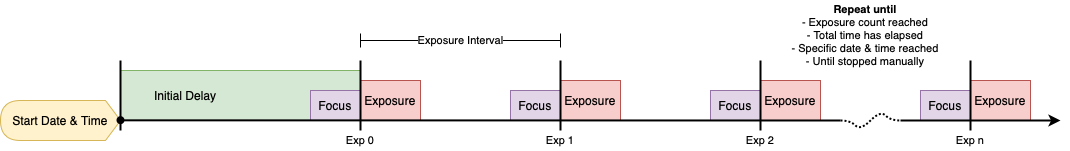

The diagram above was exported from draw.io. Its source (the exported page's mxGraphModel, read from the mxfile embedded in the PNG):
<mxGraphModel dx="1347" dy="1011" grid="1" gridSize="10" guides="1" tooltips="1" connect="1" arrows="1" fold="1" page="1" pageScale="1" pageWidth="850" pageHeight="1100" math="0" shadow="0">
  <root>
    <mxCell id="0" />
    <mxCell id="1" parent="0" />
    <mxCell id="ZWIjzNHw-31sLsBJX434-7" value="Initial Delay" style="shape=trapezoid;perimeter=trapezoidPerimeter;whiteSpace=wrap;html=1;fixedSize=1;size=0;fillColor=#d5e8d4;strokeColor=#82b366;align=left;spacingLeft=32;" vertex="1" parent="1">
      <mxGeometry x="160" y="170" width="240" height="50" as="geometry" />
    </mxCell>
    <mxCell id="ZWIjzNHw-31sLsBJX434-5" value="Start Date &amp;amp; Time" style="shape=display;whiteSpace=wrap;html=1;direction=west;size=0.125;fillColor=#fff2cc;strokeColor=#d6b656;" vertex="1" parent="1">
      <mxGeometry x="40" y="200" width="120" height="40" as="geometry" />
    </mxCell>
    <mxCell id="ZWIjzNHw-31sLsBJX434-13" value="Focus" style="shape=trapezoid;perimeter=trapezoidPerimeter;whiteSpace=wrap;html=1;fixedSize=1;size=0;fillColor=#e1d5e7;strokeColor=#9673a6;" vertex="1" parent="1">
      <mxGeometry x="350" y="190" width="50" height="30" as="geometry" />
    </mxCell>
    <mxCell id="ZWIjzNHw-31sLsBJX434-15" value="Exposure" style="shape=trapezoid;perimeter=trapezoidPerimeter;whiteSpace=wrap;html=1;fixedSize=1;size=0;fillColor=#f8cecc;strokeColor=#b85450;" vertex="1" parent="1">
      <mxGeometry x="400" y="180" width="60" height="40" as="geometry" />
    </mxCell>
    <mxCell id="ZWIjzNHw-31sLsBJX434-11" value="" style="endArrow=none;html=1;rounded=0;strokeWidth=2;" edge="1" parent="1">
      <mxGeometry width="50" height="50" relative="1" as="geometry">
        <mxPoint x="400" y="230" as="sourcePoint" />
        <mxPoint x="400" y="159.9999999999999" as="targetPoint" />
      </mxGeometry>
    </mxCell>
    <mxCell id="ZWIjzNHw-31sLsBJX434-16" value="" style="endArrow=none;html=1;rounded=0;strokeWidth=2;" edge="1" parent="1">
      <mxGeometry width="50" height="50" relative="1" as="geometry">
        <mxPoint x="160" y="229.9999999999999" as="sourcePoint" />
        <mxPoint x="160" y="159.9999999999999" as="targetPoint" />
      </mxGeometry>
    </mxCell>
    <mxCell id="ZWIjzNHw-31sLsBJX434-17" value="Focus" style="shape=trapezoid;perimeter=trapezoidPerimeter;whiteSpace=wrap;html=1;fixedSize=1;size=0;fillColor=#e1d5e7;strokeColor=#9673a6;" vertex="1" parent="1">
      <mxGeometry x="550" y="190" width="50" height="30" as="geometry" />
    </mxCell>
    <mxCell id="ZWIjzNHw-31sLsBJX434-18" value="Exposure" style="shape=trapezoid;perimeter=trapezoidPerimeter;whiteSpace=wrap;html=1;fixedSize=1;size=0;fillColor=#f8cecc;strokeColor=#b85450;" vertex="1" parent="1">
      <mxGeometry x="600" y="180" width="60" height="40" as="geometry" />
    </mxCell>
    <mxCell id="ZWIjzNHw-31sLsBJX434-19" value="" style="endArrow=none;html=1;rounded=0;strokeWidth=2;" edge="1" parent="1">
      <mxGeometry width="50" height="50" relative="1" as="geometry">
        <mxPoint x="600" y="229.9999999999999" as="sourcePoint" />
        <mxPoint x="600" y="159.9999999999999" as="targetPoint" />
      </mxGeometry>
    </mxCell>
    <mxCell id="ZWIjzNHw-31sLsBJX434-20" value="Focus" style="shape=trapezoid;perimeter=trapezoidPerimeter;whiteSpace=wrap;html=1;fixedSize=1;size=0;fillColor=#e1d5e7;strokeColor=#9673a6;" vertex="1" parent="1">
      <mxGeometry x="750" y="190" width="50" height="30" as="geometry" />
    </mxCell>
    <mxCell id="ZWIjzNHw-31sLsBJX434-21" value="Exposure" style="shape=trapezoid;perimeter=trapezoidPerimeter;whiteSpace=wrap;html=1;fixedSize=1;size=0;fillColor=#f8cecc;strokeColor=#b85450;" vertex="1" parent="1">
      <mxGeometry x="800" y="180" width="60" height="40" as="geometry" />
    </mxCell>
    <mxCell id="ZWIjzNHw-31sLsBJX434-22" value="" style="endArrow=none;html=1;rounded=0;strokeWidth=2;" edge="1" parent="1">
      <mxGeometry width="50" height="50" relative="1" as="geometry">
        <mxPoint x="800" y="229.9999999999999" as="sourcePoint" />
        <mxPoint x="800" y="159.9999999999999" as="targetPoint" />
      </mxGeometry>
    </mxCell>
    <mxCell id="ZWIjzNHw-31sLsBJX434-23" value="Focus" style="shape=trapezoid;perimeter=trapezoidPerimeter;whiteSpace=wrap;html=1;fixedSize=1;size=0;fillColor=#e1d5e7;strokeColor=#9673a6;" vertex="1" parent="1">
      <mxGeometry x="960" y="190" width="50" height="30" as="geometry" />
    </mxCell>
    <mxCell id="ZWIjzNHw-31sLsBJX434-24" value="Exposure" style="shape=trapezoid;perimeter=trapezoidPerimeter;whiteSpace=wrap;html=1;fixedSize=1;size=0;fillColor=#f8cecc;strokeColor=#b85450;" vertex="1" parent="1">
      <mxGeometry x="1010" y="180" width="60" height="40" as="geometry" />
    </mxCell>
    <mxCell id="ZWIjzNHw-31sLsBJX434-25" value="" style="endArrow=none;html=1;rounded=0;strokeWidth=2;" edge="1" parent="1">
      <mxGeometry width="50" height="50" relative="1" as="geometry">
        <mxPoint x="1010" y="229.9999999999999" as="sourcePoint" />
        <mxPoint x="1010" y="159.9999999999999" as="targetPoint" />
      </mxGeometry>
    </mxCell>
    <mxCell id="ZWIjzNHw-31sLsBJX434-26" value="" style="endArrow=none;dashed=1;html=1;dashPattern=1 1;strokeWidth=2;rounded=0;curved=1;" edge="1" parent="1">
      <mxGeometry width="50" height="50" relative="1" as="geometry">
        <mxPoint x="880" y="220" as="sourcePoint" />
        <mxPoint x="940" y="220" as="targetPoint" />
        <Array as="points">
          <mxPoint x="890" y="220" />
          <mxPoint x="900" y="230" />
          <mxPoint x="920" y="210" />
          <mxPoint x="930" y="220" />
        </Array>
      </mxGeometry>
    </mxCell>
    <mxCell id="ZWIjzNHw-31sLsBJX434-1" value="" style="endArrow=none;html=1;rounded=0;startArrow=oval;startFill=1;strokeWidth=2;" edge="1" parent="1">
      <mxGeometry width="50" height="50" relative="1" as="geometry">
        <mxPoint x="160" y="219.65999999999988" as="sourcePoint" />
        <mxPoint x="880" y="220" as="targetPoint" />
      </mxGeometry>
    </mxCell>
    <mxCell id="ZWIjzNHw-31sLsBJX434-27" value="" style="endArrow=classic;html=1;rounded=0;strokeWidth=2;endFill=1;" edge="1" parent="1">
      <mxGeometry width="50" height="50" relative="1" as="geometry">
        <mxPoint x="940" y="220" as="sourcePoint" />
        <mxPoint x="1100" y="220" as="targetPoint" />
      </mxGeometry>
    </mxCell>
    <mxCell id="ZWIjzNHw-31sLsBJX434-28" value="&lt;b&gt;Repeat until&lt;/b&gt;&lt;br&gt;- Exposure count reached&lt;br&gt;- Total time has elapsed&lt;br&gt;- Specific date &amp;amp; time reached&lt;br&gt;- Until stopped manually" style="text;html=1;strokeColor=none;fillColor=none;align=center;verticalAlign=middle;whiteSpace=wrap;rounded=0;fontFamily=Helvetica;fontSize=11;fontColor=default;" vertex="1" parent="1">
      <mxGeometry x="800" y="100" width="210" height="70" as="geometry" />
    </mxCell>
    <mxCell id="ZWIjzNHw-31sLsBJX434-31" value="Exposure Interval" style="endArrow=baseDash;html=1;rounded=0;labelBackgroundColor=default;fontFamily=Helvetica;fontSize=11;fontColor=default;strokeColor=default;strokeWidth=1;shape=connector;startArrow=baseDash;startFill=0;endFill=0;endSize=12;startSize=12;" edge="1" parent="1">
      <mxGeometry width="50" height="50" relative="1" as="geometry">
        <mxPoint x="400" y="140" as="sourcePoint" />
        <mxPoint x="600" y="140" as="targetPoint" />
      </mxGeometry>
    </mxCell>
    <mxCell id="ZWIjzNHw-31sLsBJX434-35" value="Exp 0" style="text;html=1;strokeColor=none;fillColor=none;align=center;verticalAlign=middle;whiteSpace=wrap;rounded=0;fontFamily=Helvetica;fontSize=11;fontColor=default;" vertex="1" parent="1">
      <mxGeometry x="370" y="230" width="60" height="20" as="geometry" />
    </mxCell>
    <mxCell id="ZWIjzNHw-31sLsBJX434-36" value="Exp 1" style="text;html=1;strokeColor=none;fillColor=none;align=center;verticalAlign=middle;whiteSpace=wrap;rounded=0;fontFamily=Helvetica;fontSize=11;fontColor=default;" vertex="1" parent="1">
      <mxGeometry x="570" y="230" width="60" height="20" as="geometry" />
    </mxCell>
    <mxCell id="ZWIjzNHw-31sLsBJX434-37" value="Exp 2" style="text;html=1;strokeColor=none;fillColor=none;align=center;verticalAlign=middle;whiteSpace=wrap;rounded=0;fontFamily=Helvetica;fontSize=11;fontColor=default;" vertex="1" parent="1">
      <mxGeometry x="770" y="230" width="60" height="20" as="geometry" />
    </mxCell>
    <mxCell id="ZWIjzNHw-31sLsBJX434-38" value="Exp n" style="text;html=1;strokeColor=none;fillColor=none;align=center;verticalAlign=middle;whiteSpace=wrap;rounded=0;fontFamily=Helvetica;fontSize=11;fontColor=default;" vertex="1" parent="1">
      <mxGeometry x="980" y="230" width="60" height="20" as="geometry" />
    </mxCell>
  </root>
</mxGraphModel>